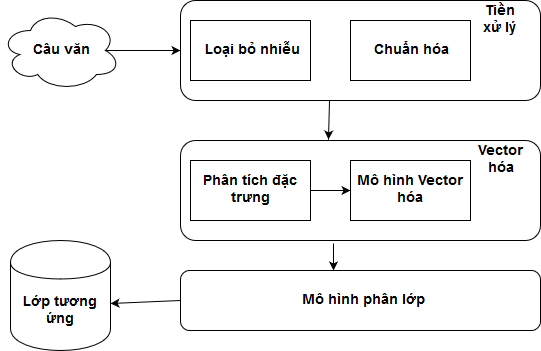

The diagram above was exported from draw.io. Its source (the exported page's mxGraphModel, read from the mxfile embedded in the PNG):
<mxGraphModel dx="1010" dy="577" grid="1" gridSize="10" guides="1" tooltips="1" connect="1" arrows="1" fold="1" page="1" pageScale="1" pageWidth="850" pageHeight="1100" math="0" shadow="0">
  <root>
    <mxCell id="0" />
    <mxCell id="1" parent="0" />
    <mxCell id="ySJeJ4JQVzwUiYzFEHSG-8" value="" style="rounded=1;whiteSpace=wrap;html=1;" parent="1" vertex="1">
      <mxGeometry x="220" y="150" width="360" height="100" as="geometry" />
    </mxCell>
    <mxCell id="ySJeJ4JQVzwUiYzFEHSG-9" value="&lt;font style=&quot;font-size: 14px&quot;&gt;&lt;b&gt;Tiền xử lý&lt;/b&gt;&lt;/font&gt;" style="text;html=1;strokeColor=none;fillColor=none;align=center;verticalAlign=middle;whiteSpace=wrap;rounded=0;" parent="1" vertex="1">
      <mxGeometry x="520" y="160" width="40" height="20" as="geometry" />
    </mxCell>
    <mxCell id="ySJeJ4JQVzwUiYzFEHSG-10" value="&lt;font style=&quot;font-size: 14px&quot;&gt;&lt;b&gt;Loại bỏ nhiễu&lt;/b&gt;&lt;/font&gt;" style="rounded=0;whiteSpace=wrap;html=1;" parent="1" vertex="1">
      <mxGeometry x="230" y="170" width="120" height="60" as="geometry" />
    </mxCell>
    <mxCell id="ySJeJ4JQVzwUiYzFEHSG-11" value="&lt;b&gt;&lt;font style=&quot;font-size: 14px&quot;&gt;Chuẩn hóa&lt;/font&gt;&lt;/b&gt;" style="rounded=0;whiteSpace=wrap;html=1;" parent="1" vertex="1">
      <mxGeometry x="390" y="170" width="120" height="60" as="geometry" />
    </mxCell>
    <mxCell id="ySJeJ4JQVzwUiYzFEHSG-12" value="" style="rounded=1;whiteSpace=wrap;html=1;" parent="1" vertex="1">
      <mxGeometry x="220" y="290" width="360" height="100" as="geometry" />
    </mxCell>
    <mxCell id="ySJeJ4JQVzwUiYzFEHSG-13" value="&lt;b&gt;&lt;font style=&quot;font-size: 14px&quot;&gt;Vector hóa&lt;/font&gt;&lt;/b&gt;" style="text;html=1;strokeColor=none;fillColor=none;align=center;verticalAlign=middle;whiteSpace=wrap;rounded=0;" parent="1" vertex="1">
      <mxGeometry x="520" y="300" width="40" height="20" as="geometry" />
    </mxCell>
    <mxCell id="ySJeJ4JQVzwUiYzFEHSG-14" value="&lt;b&gt;&lt;font style=&quot;font-size: 14px&quot;&gt;Phân tích đặc trưng&lt;/font&gt;&lt;/b&gt;" style="rounded=0;whiteSpace=wrap;html=1;" parent="1" vertex="1">
      <mxGeometry x="230" y="310" width="120" height="60" as="geometry" />
    </mxCell>
    <mxCell id="ySJeJ4JQVzwUiYzFEHSG-15" value="&lt;b&gt;&lt;font style=&quot;font-size: 14px&quot;&gt;Mô hình Vector hóa&lt;/font&gt;&lt;/b&gt;" style="rounded=0;whiteSpace=wrap;html=1;" parent="1" vertex="1">
      <mxGeometry x="390" y="310" width="120" height="60" as="geometry" />
    </mxCell>
    <mxCell id="ySJeJ4JQVzwUiYzFEHSG-16" value="&lt;b&gt;&lt;font style=&quot;font-size: 14px&quot;&gt;Mô hình phân lớp&lt;/font&gt;&lt;/b&gt;" style="rounded=1;whiteSpace=wrap;html=1;" parent="1" vertex="1">
      <mxGeometry x="220" y="420" width="360" height="60" as="geometry" />
    </mxCell>
    <mxCell id="ySJeJ4JQVzwUiYzFEHSG-19" value="" style="endArrow=classic;html=1;exitX=0.415;exitY=1.004;exitDx=0;exitDy=0;exitPerimeter=0;entryX=0.412;entryY=-0.008;entryDx=0;entryDy=0;entryPerimeter=0;" parent="1" source="ySJeJ4JQVzwUiYzFEHSG-8" target="ySJeJ4JQVzwUiYzFEHSG-12" edge="1">
      <mxGeometry width="50" height="50" relative="1" as="geometry">
        <mxPoint x="100" y="330" as="sourcePoint" />
        <mxPoint x="150" y="280" as="targetPoint" />
      </mxGeometry>
    </mxCell>
    <mxCell id="ySJeJ4JQVzwUiYzFEHSG-20" value="" style="endArrow=classic;html=1;exitX=0.425;exitY=1.027;exitDx=0;exitDy=0;exitPerimeter=0;entryX=0.425;entryY=-0.004;entryDx=0;entryDy=0;entryPerimeter=0;" parent="1" source="ySJeJ4JQVzwUiYzFEHSG-12" target="ySJeJ4JQVzwUiYzFEHSG-16" edge="1">
      <mxGeometry width="50" height="50" relative="1" as="geometry">
        <mxPoint x="50" y="460" as="sourcePoint" />
        <mxPoint x="100" y="410" as="targetPoint" />
      </mxGeometry>
    </mxCell>
    <mxCell id="ySJeJ4JQVzwUiYzFEHSG-21" value="&lt;b&gt;&lt;font style=&quot;font-size: 14px&quot;&gt;Lớp tương ứng&lt;/font&gt;&lt;/b&gt;" style="shape=cylinder;whiteSpace=wrap;html=1;boundedLbl=1;backgroundOutline=1;" parent="1" vertex="1">
      <mxGeometry x="50" y="390" width="100" height="110" as="geometry" />
    </mxCell>
    <mxCell id="ySJeJ4JQVzwUiYzFEHSG-22" value="" style="endArrow=classic;html=1;exitX=0;exitY=0.5;exitDx=0;exitDy=0;entryX=0.995;entryY=0.57;entryDx=0;entryDy=0;entryPerimeter=0;" parent="1" source="ySJeJ4JQVzwUiYzFEHSG-16" target="ySJeJ4JQVzwUiYzFEHSG-21" edge="1">
      <mxGeometry width="50" height="50" relative="1" as="geometry">
        <mxPoint x="100" y="370" as="sourcePoint" />
        <mxPoint x="150" y="320" as="targetPoint" />
      </mxGeometry>
    </mxCell>
    <mxCell id="ySJeJ4JQVzwUiYzFEHSG-24" value="" style="endArrow=classic;html=1;exitX=1;exitY=0.5;exitDx=0;exitDy=0;entryX=0;entryY=0.5;entryDx=0;entryDy=0;" parent="1" source="ySJeJ4JQVzwUiYzFEHSG-14" target="ySJeJ4JQVzwUiYzFEHSG-15" edge="1">
      <mxGeometry width="50" height="50" relative="1" as="geometry">
        <mxPoint x="20" y="350" as="sourcePoint" />
        <mxPoint x="70" y="300" as="targetPoint" />
      </mxGeometry>
    </mxCell>
    <mxCell id="28hZ_cGq_HdZI_xGWDz3-1" value="&lt;b&gt;&lt;font style=&quot;font-size: 14px&quot;&gt;Câu văn&lt;/font&gt;&lt;/b&gt;" style="ellipse;shape=cloud;whiteSpace=wrap;html=1;" parent="1" vertex="1">
      <mxGeometry x="40" y="160" width="120" height="80" as="geometry" />
    </mxCell>
    <mxCell id="28hZ_cGq_HdZI_xGWDz3-2" value="" style="endArrow=classic;html=1;exitX=0.875;exitY=0.5;exitDx=0;exitDy=0;exitPerimeter=0;entryX=0;entryY=0.5;entryDx=0;entryDy=0;" parent="1" source="28hZ_cGq_HdZI_xGWDz3-1" target="ySJeJ4JQVzwUiYzFEHSG-8" edge="1">
      <mxGeometry width="50" height="50" relative="1" as="geometry">
        <mxPoint x="50" y="350" as="sourcePoint" />
        <mxPoint x="100" y="300" as="targetPoint" />
      </mxGeometry>
    </mxCell>
  </root>
</mxGraphModel>